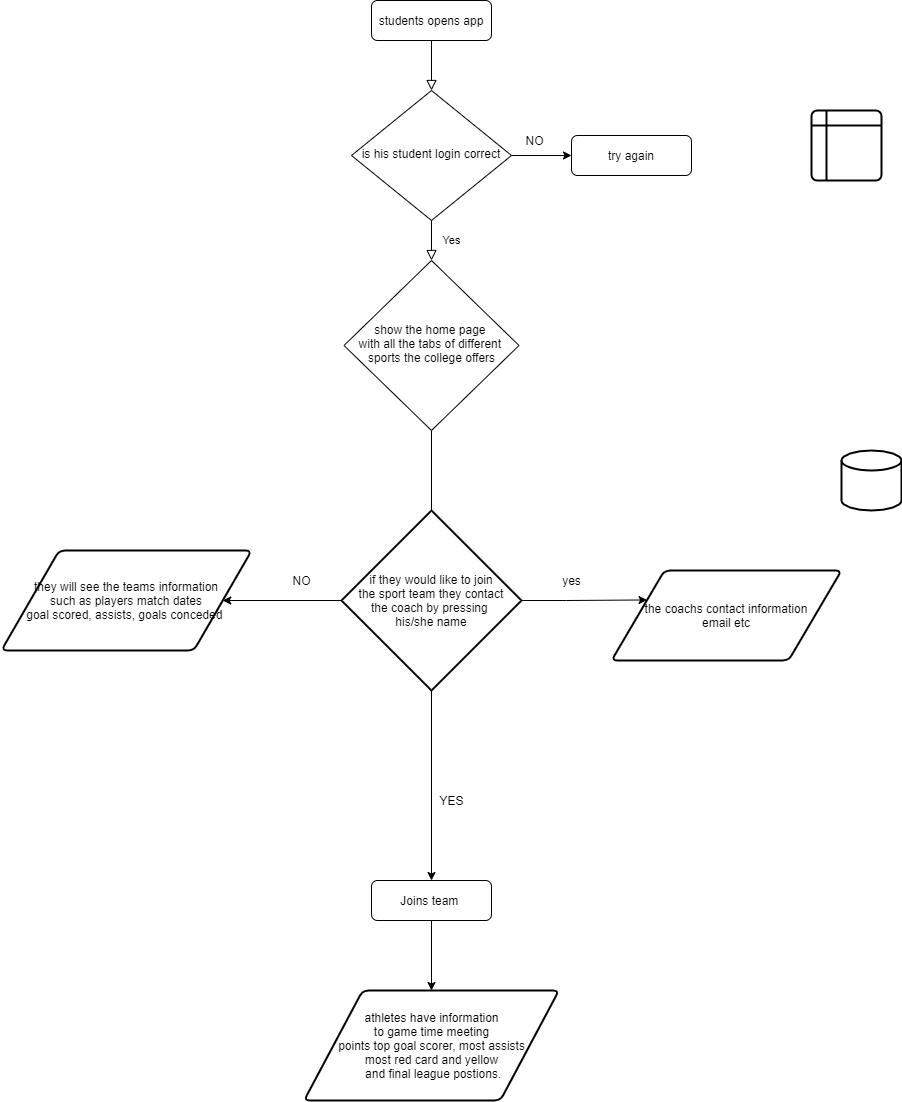

The diagram above was exported from draw.io. Its source (the exported page's mxGraphModel, read from the mxfile embedded in the PNG):
<mxGraphModel dx="1609" dy="681" grid="1" gridSize="10" guides="1" tooltips="1" connect="1" arrows="1" fold="1" page="1" pageScale="1" pageWidth="827" pageHeight="1169" math="0" shadow="0">
  <root>
    <mxCell id="WIyWlLk6GJQsqaUBKTNV-0" />
    <mxCell id="WIyWlLk6GJQsqaUBKTNV-1" parent="WIyWlLk6GJQsqaUBKTNV-0" />
    <mxCell id="WIyWlLk6GJQsqaUBKTNV-2" value="" style="rounded=0;html=1;jettySize=auto;orthogonalLoop=1;fontSize=11;endArrow=block;endFill=0;endSize=8;strokeWidth=1;shadow=0;labelBackgroundColor=none;edgeStyle=orthogonalEdgeStyle;" parent="WIyWlLk6GJQsqaUBKTNV-1" source="WIyWlLk6GJQsqaUBKTNV-3" target="WIyWlLk6GJQsqaUBKTNV-6" edge="1">
      <mxGeometry relative="1" as="geometry" />
    </mxCell>
    <mxCell id="WIyWlLk6GJQsqaUBKTNV-3" value="students opens app" style="rounded=1;whiteSpace=wrap;html=1;fontSize=12;glass=0;strokeWidth=1;shadow=0;" parent="WIyWlLk6GJQsqaUBKTNV-1" vertex="1">
      <mxGeometry x="130" y="30" width="120" height="40" as="geometry" />
    </mxCell>
    <mxCell id="WIyWlLk6GJQsqaUBKTNV-4" value="Yes" style="rounded=0;html=1;jettySize=auto;orthogonalLoop=1;fontSize=11;endArrow=block;endFill=0;endSize=8;strokeWidth=1;shadow=0;labelBackgroundColor=none;edgeStyle=orthogonalEdgeStyle;" parent="WIyWlLk6GJQsqaUBKTNV-1" source="WIyWlLk6GJQsqaUBKTNV-6" target="WIyWlLk6GJQsqaUBKTNV-10" edge="1">
      <mxGeometry y="20" relative="1" as="geometry">
        <mxPoint as="offset" />
      </mxGeometry>
    </mxCell>
    <mxCell id="Bh19o52c2c6TYUxjkpxP-3" style="edgeStyle=orthogonalEdgeStyle;rounded=0;orthogonalLoop=1;jettySize=auto;html=1;" edge="1" parent="WIyWlLk6GJQsqaUBKTNV-1" source="WIyWlLk6GJQsqaUBKTNV-6" target="WIyWlLk6GJQsqaUBKTNV-7">
      <mxGeometry relative="1" as="geometry" />
    </mxCell>
    <mxCell id="WIyWlLk6GJQsqaUBKTNV-6" value="is his student login correct" style="rhombus;whiteSpace=wrap;html=1;shadow=0;fontFamily=Helvetica;fontSize=12;align=center;strokeWidth=1;spacing=6;spacingTop=-4;" parent="WIyWlLk6GJQsqaUBKTNV-1" vertex="1">
      <mxGeometry x="110" y="120" width="160" height="130" as="geometry" />
    </mxCell>
    <mxCell id="WIyWlLk6GJQsqaUBKTNV-7" value="try again" style="rounded=1;whiteSpace=wrap;html=1;fontSize=12;glass=0;strokeWidth=1;shadow=0;" parent="WIyWlLk6GJQsqaUBKTNV-1" vertex="1">
      <mxGeometry x="330" y="165" width="120" height="40" as="geometry" />
    </mxCell>
    <mxCell id="WIyWlLk6GJQsqaUBKTNV-10" value="show the home page &lt;br&gt;with all the tabs of different &lt;br&gt;sports the college offers" style="rhombus;whiteSpace=wrap;html=1;shadow=0;fontFamily=Helvetica;fontSize=12;align=center;strokeWidth=1;spacing=6;spacingTop=-4;" parent="WIyWlLk6GJQsqaUBKTNV-1" vertex="1">
      <mxGeometry x="102.5" y="290" width="175" height="170" as="geometry" />
    </mxCell>
    <mxCell id="Bh19o52c2c6TYUxjkpxP-15" style="edgeStyle=orthogonalEdgeStyle;rounded=0;orthogonalLoop=1;jettySize=auto;html=1;entryX=0.5;entryY=0;entryDx=0;entryDy=0;" edge="1" parent="WIyWlLk6GJQsqaUBKTNV-1" source="WIyWlLk6GJQsqaUBKTNV-11" target="Bh19o52c2c6TYUxjkpxP-14">
      <mxGeometry relative="1" as="geometry" />
    </mxCell>
    <mxCell id="WIyWlLk6GJQsqaUBKTNV-11" value="Joins team&amp;nbsp;" style="rounded=1;whiteSpace=wrap;html=1;fontSize=12;glass=0;strokeWidth=1;shadow=0;" parent="WIyWlLk6GJQsqaUBKTNV-1" vertex="1">
      <mxGeometry x="130" y="910" width="120" height="40" as="geometry" />
    </mxCell>
    <mxCell id="Bh19o52c2c6TYUxjkpxP-0" value="" style="shape=internalStorage;whiteSpace=wrap;html=1;dx=15;dy=15;rounded=1;arcSize=8;strokeWidth=2;" vertex="1" parent="WIyWlLk6GJQsqaUBKTNV-1">
      <mxGeometry x="570" y="140" width="70" height="70" as="geometry" />
    </mxCell>
    <mxCell id="Bh19o52c2c6TYUxjkpxP-1" value="the coachs contact information&lt;br&gt;email etc" style="shape=parallelogram;html=1;strokeWidth=2;perimeter=parallelogramPerimeter;whiteSpace=wrap;rounded=1;arcSize=12;size=0.23;" vertex="1" parent="WIyWlLk6GJQsqaUBKTNV-1">
      <mxGeometry x="370" y="600" width="230" height="90" as="geometry" />
    </mxCell>
    <mxCell id="Bh19o52c2c6TYUxjkpxP-2" value="" style="strokeWidth=2;html=1;shape=mxgraph.flowchart.database;whiteSpace=wrap;" vertex="1" parent="WIyWlLk6GJQsqaUBKTNV-1">
      <mxGeometry x="600" y="480" width="60" height="60" as="geometry" />
    </mxCell>
    <mxCell id="Bh19o52c2c6TYUxjkpxP-4" value="NO" style="text;html=1;align=center;verticalAlign=middle;resizable=0;points=[];autosize=1;strokeColor=none;fillColor=none;" vertex="1" parent="WIyWlLk6GJQsqaUBKTNV-1">
      <mxGeometry x="277.5" y="160" width="30" height="20" as="geometry" />
    </mxCell>
    <mxCell id="Bh19o52c2c6TYUxjkpxP-7" style="edgeStyle=orthogonalEdgeStyle;rounded=0;orthogonalLoop=1;jettySize=auto;html=1;entryX=0;entryY=0.25;entryDx=0;entryDy=0;" edge="1" parent="WIyWlLk6GJQsqaUBKTNV-1" source="Bh19o52c2c6TYUxjkpxP-5" target="Bh19o52c2c6TYUxjkpxP-1">
      <mxGeometry relative="1" as="geometry" />
    </mxCell>
    <mxCell id="Bh19o52c2c6TYUxjkpxP-8" style="edgeStyle=orthogonalEdgeStyle;rounded=0;orthogonalLoop=1;jettySize=auto;html=1;" edge="1" parent="WIyWlLk6GJQsqaUBKTNV-1" source="Bh19o52c2c6TYUxjkpxP-5" target="Bh19o52c2c6TYUxjkpxP-11">
      <mxGeometry relative="1" as="geometry">
        <mxPoint y="630" as="targetPoint" />
        <Array as="points" />
      </mxGeometry>
    </mxCell>
    <mxCell id="Bh19o52c2c6TYUxjkpxP-12" style="edgeStyle=orthogonalEdgeStyle;rounded=0;orthogonalLoop=1;jettySize=auto;html=1;entryX=0.5;entryY=0;entryDx=0;entryDy=0;" edge="1" parent="WIyWlLk6GJQsqaUBKTNV-1" source="Bh19o52c2c6TYUxjkpxP-5" target="WIyWlLk6GJQsqaUBKTNV-11">
      <mxGeometry relative="1" as="geometry" />
    </mxCell>
    <mxCell id="Bh19o52c2c6TYUxjkpxP-5" value="&lt;span&gt;if they would like to join&lt;br&gt;&amp;nbsp;the sport team they contact &lt;br&gt;the coach by pressing &lt;br&gt;his/she name&lt;/span&gt;" style="strokeWidth=2;html=1;shape=mxgraph.flowchart.decision;whiteSpace=wrap;" vertex="1" parent="WIyWlLk6GJQsqaUBKTNV-1">
      <mxGeometry x="100" y="540" width="180" height="180" as="geometry" />
    </mxCell>
    <mxCell id="Bh19o52c2c6TYUxjkpxP-6" value="" style="rounded=0;html=1;jettySize=auto;orthogonalLoop=1;fontSize=11;endArrow=none;endFill=0;endSize=8;strokeWidth=1;shadow=0;labelBackgroundColor=none;edgeStyle=orthogonalEdgeStyle;" edge="1" parent="WIyWlLk6GJQsqaUBKTNV-1" source="WIyWlLk6GJQsqaUBKTNV-10" target="Bh19o52c2c6TYUxjkpxP-5">
      <mxGeometry x="0.3333" y="20" relative="1" as="geometry">
        <mxPoint as="offset" />
        <mxPoint x="190" y="460" as="sourcePoint" />
        <mxPoint x="190" y="650" as="targetPoint" />
      </mxGeometry>
    </mxCell>
    <mxCell id="Bh19o52c2c6TYUxjkpxP-9" value="NO" style="text;html=1;align=center;verticalAlign=middle;resizable=0;points=[];autosize=1;strokeColor=none;fillColor=none;" vertex="1" parent="WIyWlLk6GJQsqaUBKTNV-1">
      <mxGeometry x="45" y="600" width="30" height="20" as="geometry" />
    </mxCell>
    <mxCell id="Bh19o52c2c6TYUxjkpxP-10" value="yes" style="text;html=1;align=center;verticalAlign=middle;resizable=0;points=[];autosize=1;strokeColor=none;fillColor=none;" vertex="1" parent="WIyWlLk6GJQsqaUBKTNV-1">
      <mxGeometry x="315" y="600" width="30" height="20" as="geometry" />
    </mxCell>
    <mxCell id="Bh19o52c2c6TYUxjkpxP-11" value="&lt;span&gt;they will see the teams information&lt;br&gt;&amp;nbsp;such as players match dates &lt;br&gt;goal scored, assists, goals conceded&amp;nbsp;&lt;/span&gt;" style="shape=parallelogram;html=1;strokeWidth=2;perimeter=parallelogramPerimeter;whiteSpace=wrap;rounded=1;arcSize=12;size=0.23;" vertex="1" parent="WIyWlLk6GJQsqaUBKTNV-1">
      <mxGeometry x="-240" y="580" width="250" height="100" as="geometry" />
    </mxCell>
    <mxCell id="Bh19o52c2c6TYUxjkpxP-13" value="YES" style="text;html=1;align=center;verticalAlign=middle;resizable=0;points=[];autosize=1;strokeColor=none;fillColor=none;" vertex="1" parent="WIyWlLk6GJQsqaUBKTNV-1">
      <mxGeometry x="190" y="820" width="40" height="20" as="geometry" />
    </mxCell>
    <mxCell id="Bh19o52c2c6TYUxjkpxP-14" value="athletes have information&lt;br&gt;to game time meeting&lt;br&gt;points top goal scorer, most assists&lt;br&gt;most red card and yellow&lt;br&gt;&amp;nbsp;and final league postions." style="shape=parallelogram;html=1;strokeWidth=2;perimeter=parallelogramPerimeter;whiteSpace=wrap;rounded=1;arcSize=12;size=0.23;" vertex="1" parent="WIyWlLk6GJQsqaUBKTNV-1">
      <mxGeometry x="62.5" y="1020" width="255" height="110" as="geometry" />
    </mxCell>
  </root>
</mxGraphModel>